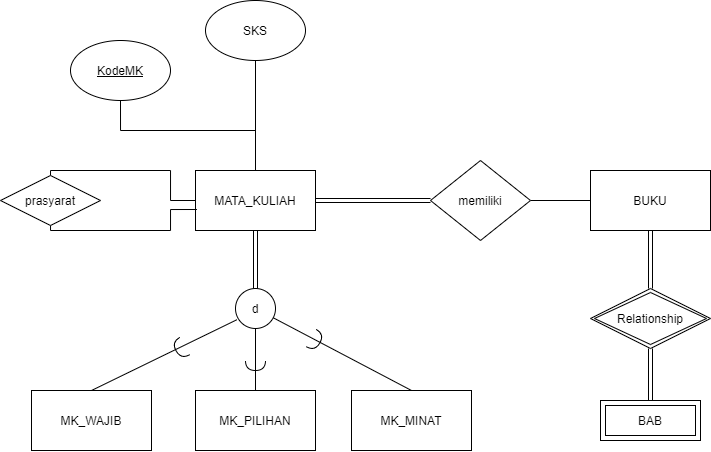

The diagram above was exported from draw.io. Its source (the exported page's mxGraphModel, read from the mxfile embedded in the PNG):
<mxGraphModel dx="981" dy="554" grid="1" gridSize="10" guides="1" tooltips="1" connect="1" arrows="1" fold="1" page="1" pageScale="1" pageWidth="850" pageHeight="1100" math="0" shadow="0">
  <root>
    <mxCell id="0" />
    <mxCell id="1" parent="0" />
    <mxCell id="LXUxTzW1R6nonP-GOghk-5" style="edgeStyle=orthogonalEdgeStyle;rounded=0;orthogonalLoop=1;jettySize=auto;html=1;endArrow=none;endFill=0;" edge="1" parent="1" source="LXUxTzW1R6nonP-GOghk-1" target="LXUxTzW1R6nonP-GOghk-4">
      <mxGeometry relative="1" as="geometry" />
    </mxCell>
    <mxCell id="LXUxTzW1R6nonP-GOghk-14" style="edgeStyle=orthogonalEdgeStyle;rounded=0;orthogonalLoop=1;jettySize=auto;html=1;endArrow=none;endFill=0;shape=link;" edge="1" parent="1" source="LXUxTzW1R6nonP-GOghk-1" target="LXUxTzW1R6nonP-GOghk-10">
      <mxGeometry relative="1" as="geometry" />
    </mxCell>
    <mxCell id="LXUxTzW1R6nonP-GOghk-23" value="" style="edgeStyle=none;rounded=0;orthogonalLoop=1;jettySize=auto;html=1;endArrow=none;endFill=0;shape=link;" edge="1" parent="1" source="LXUxTzW1R6nonP-GOghk-1" target="LXUxTzW1R6nonP-GOghk-22">
      <mxGeometry relative="1" as="geometry" />
    </mxCell>
    <mxCell id="LXUxTzW1R6nonP-GOghk-1" value="MATA_KULIAH" style="rounded=0;whiteSpace=wrap;html=1;" vertex="1" parent="1">
      <mxGeometry x="305" y="230" width="120" height="60" as="geometry" />
    </mxCell>
    <mxCell id="LXUxTzW1R6nonP-GOghk-3" style="edgeStyle=orthogonalEdgeStyle;rounded=0;orthogonalLoop=1;jettySize=auto;html=1;endArrow=none;endFill=0;" edge="1" parent="1" source="LXUxTzW1R6nonP-GOghk-2" target="LXUxTzW1R6nonP-GOghk-1">
      <mxGeometry relative="1" as="geometry">
        <Array as="points">
          <mxPoint x="230" y="190" />
          <mxPoint x="365" y="190" />
        </Array>
      </mxGeometry>
    </mxCell>
    <mxCell id="LXUxTzW1R6nonP-GOghk-2" value="&lt;u&gt;KodeMK&lt;/u&gt;" style="ellipse;whiteSpace=wrap;html=1;" vertex="1" parent="1">
      <mxGeometry x="180" y="100" width="100" height="60" as="geometry" />
    </mxCell>
    <mxCell id="LXUxTzW1R6nonP-GOghk-4" value="SKS" style="ellipse;whiteSpace=wrap;html=1;" vertex="1" parent="1">
      <mxGeometry x="315" y="60" width="100" height="60" as="geometry" />
    </mxCell>
    <mxCell id="LXUxTzW1R6nonP-GOghk-7" style="edgeStyle=orthogonalEdgeStyle;rounded=0;orthogonalLoop=1;jettySize=auto;html=1;endArrow=none;endFill=0;exitX=0.5;exitY=0;exitDx=0;exitDy=0;" edge="1" parent="1" source="LXUxTzW1R6nonP-GOghk-6" target="LXUxTzW1R6nonP-GOghk-1">
      <mxGeometry relative="1" as="geometry">
        <Array as="points">
          <mxPoint x="160" y="230" />
          <mxPoint x="280" y="230" />
          <mxPoint x="280" y="260" />
        </Array>
      </mxGeometry>
    </mxCell>
    <mxCell id="LXUxTzW1R6nonP-GOghk-8" style="edgeStyle=orthogonalEdgeStyle;rounded=0;orthogonalLoop=1;jettySize=auto;html=1;endArrow=none;endFill=0;entryX=0.012;entryY=0.65;entryDx=0;entryDy=0;entryPerimeter=0;" edge="1" parent="1" source="LXUxTzW1R6nonP-GOghk-6" target="LXUxTzW1R6nonP-GOghk-1">
      <mxGeometry relative="1" as="geometry">
        <Array as="points">
          <mxPoint x="160" y="290" />
          <mxPoint x="280" y="290" />
          <mxPoint x="280" y="269" />
        </Array>
      </mxGeometry>
    </mxCell>
    <mxCell id="LXUxTzW1R6nonP-GOghk-6" value="prasyarat" style="rhombus;whiteSpace=wrap;html=1;" vertex="1" parent="1">
      <mxGeometry x="110" y="235" width="100" height="50" as="geometry" />
    </mxCell>
    <mxCell id="LXUxTzW1R6nonP-GOghk-20" style="edgeStyle=none;rounded=0;orthogonalLoop=1;jettySize=auto;html=1;entryX=0.5;entryY=0;entryDx=0;entryDy=0;endArrow=none;endFill=0;" edge="1" parent="1" source="LXUxTzW1R6nonP-GOghk-10" target="LXUxTzW1R6nonP-GOghk-19">
      <mxGeometry relative="1" as="geometry" />
    </mxCell>
    <mxCell id="LXUxTzW1R6nonP-GOghk-10" value="d" style="ellipse;whiteSpace=wrap;html=1;aspect=fixed;" vertex="1" parent="1">
      <mxGeometry x="345" y="348" width="40" height="40" as="geometry" />
    </mxCell>
    <mxCell id="LXUxTzW1R6nonP-GOghk-11" value="" style="shape=requiredInterface;html=1;verticalLabelPosition=bottom;rotation=90;" vertex="1" parent="1">
      <mxGeometry x="360" y="415" width="10" height="20" as="geometry" />
    </mxCell>
    <mxCell id="LXUxTzW1R6nonP-GOghk-12" value="" style="shape=requiredInterface;html=1;verticalLabelPosition=bottom;rotation=150;" vertex="1" parent="1">
      <mxGeometry x="285" y="398" width="10" height="20" as="geometry" />
    </mxCell>
    <mxCell id="LXUxTzW1R6nonP-GOghk-13" value="" style="shape=requiredInterface;html=1;verticalLabelPosition=bottom;rotation=30;" vertex="1" parent="1">
      <mxGeometry x="420" y="390" width="10" height="20" as="geometry" />
    </mxCell>
    <mxCell id="LXUxTzW1R6nonP-GOghk-16" style="rounded=0;orthogonalLoop=1;jettySize=auto;html=1;entryX=0.032;entryY=0.782;entryDx=0;entryDy=0;entryPerimeter=0;endArrow=none;endFill=0;exitX=0.5;exitY=0;exitDx=0;exitDy=0;" edge="1" parent="1" source="LXUxTzW1R6nonP-GOghk-15" target="LXUxTzW1R6nonP-GOghk-10">
      <mxGeometry relative="1" as="geometry" />
    </mxCell>
    <mxCell id="LXUxTzW1R6nonP-GOghk-15" value="MK_WAJIB" style="rounded=0;whiteSpace=wrap;html=1;" vertex="1" parent="1">
      <mxGeometry x="141" y="450" width="120" height="60" as="geometry" />
    </mxCell>
    <mxCell id="LXUxTzW1R6nonP-GOghk-18" style="edgeStyle=none;rounded=0;orthogonalLoop=1;jettySize=auto;html=1;entryX=0.5;entryY=1;entryDx=0;entryDy=0;endArrow=none;endFill=0;" edge="1" parent="1" source="LXUxTzW1R6nonP-GOghk-17" target="LXUxTzW1R6nonP-GOghk-10">
      <mxGeometry relative="1" as="geometry" />
    </mxCell>
    <mxCell id="LXUxTzW1R6nonP-GOghk-17" value="MK_PILIHAN" style="rounded=0;whiteSpace=wrap;html=1;" vertex="1" parent="1">
      <mxGeometry x="305" y="450" width="120" height="60" as="geometry" />
    </mxCell>
    <mxCell id="LXUxTzW1R6nonP-GOghk-19" value="MK_MINAT" style="rounded=0;whiteSpace=wrap;html=1;" vertex="1" parent="1">
      <mxGeometry x="461" y="450" width="120" height="60" as="geometry" />
    </mxCell>
    <mxCell id="LXUxTzW1R6nonP-GOghk-28" style="edgeStyle=none;shape=link;rounded=0;orthogonalLoop=1;jettySize=auto;html=1;endArrow=none;endFill=0;" edge="1" parent="1" source="LXUxTzW1R6nonP-GOghk-21" target="LXUxTzW1R6nonP-GOghk-27">
      <mxGeometry relative="1" as="geometry" />
    </mxCell>
    <mxCell id="LXUxTzW1R6nonP-GOghk-21" value="BUKU" style="rounded=0;whiteSpace=wrap;html=1;" vertex="1" parent="1">
      <mxGeometry x="700" y="230" width="120" height="60" as="geometry" />
    </mxCell>
    <mxCell id="LXUxTzW1R6nonP-GOghk-24" style="edgeStyle=none;rounded=0;orthogonalLoop=1;jettySize=auto;html=1;endArrow=none;endFill=0;" edge="1" parent="1" source="LXUxTzW1R6nonP-GOghk-22" target="LXUxTzW1R6nonP-GOghk-21">
      <mxGeometry relative="1" as="geometry" />
    </mxCell>
    <mxCell id="LXUxTzW1R6nonP-GOghk-22" value="memiliki" style="rhombus;whiteSpace=wrap;html=1;rounded=0;" vertex="1" parent="1">
      <mxGeometry x="540" y="220" width="100" height="80" as="geometry" />
    </mxCell>
    <mxCell id="LXUxTzW1R6nonP-GOghk-27" value="Relationship" style="shape=rhombus;double=1;perimeter=rhombusPerimeter;whiteSpace=wrap;html=1;align=center;" vertex="1" parent="1">
      <mxGeometry x="700" y="348" width="120" height="60" as="geometry" />
    </mxCell>
    <mxCell id="LXUxTzW1R6nonP-GOghk-31" style="edgeStyle=none;shape=link;rounded=0;orthogonalLoop=1;jettySize=auto;html=1;endArrow=none;endFill=0;" edge="1" parent="1" source="LXUxTzW1R6nonP-GOghk-30" target="LXUxTzW1R6nonP-GOghk-27">
      <mxGeometry relative="1" as="geometry" />
    </mxCell>
    <mxCell id="LXUxTzW1R6nonP-GOghk-30" value="BAB" style="shape=ext;margin=3;double=1;whiteSpace=wrap;html=1;align=center;" vertex="1" parent="1">
      <mxGeometry x="710" y="460" width="100" height="40" as="geometry" />
    </mxCell>
  </root>
</mxGraphModel>